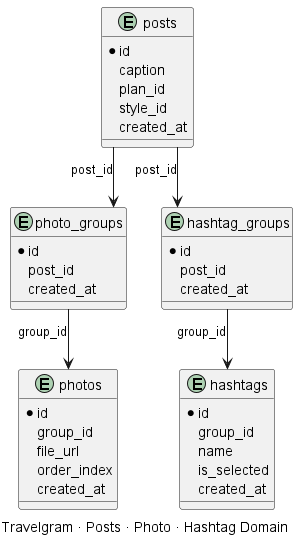

The diagram above was rendered by PlantUML. Its source (embedded in the PNG):
@startuml
!theme plain
hide circle
skinparam linetype ortho

title FIND MY SEOUL - Domain ERD (Split by newpage)

' ===========================================================
' 1) USER / IDENTITY / CHAT MEMORY DOMAIN
' ===========================================================
caption User · Identity · Chat Memory Domain

entity users {
    *id
    is_active
    last_login_at
    name
    email
    profile_image_url
    nationality
    created_at
    updated_at
}

entity sns_tokens {
    *id
    user_id
    access_token
    refresh_token
    expires_at
    account_type
}

entity user_identities {
    *id
    user_id
    provider
    created_at
}

entity chat_memory {
    *id
    user_id
    agent_id
    turn_index
    content
    created_at
}

entity chat_memory_vector {
    *id
    user_id
    agent_id
    embedding
}

users --> sns_tokens : user_id
users --> user_identities : user_id
users --> chat_memory : user_id
users --> chat_memory_vector : user_id


' ===========================================================
newpage
' ===========================================================
' 2) TRAVEL PLANNING DOMAIN
' ===========================================================
caption Travel Planning Domain

entity users {
    *id
}

entity travel_plans {
    *id
    user_id
    start_date
    end_date
    timezone
    created_at
    updated_at
    is_ended
}

entity travel_plan_snapshot {
    *id
    user_id
    version_no
    snapshot_json
    created_at
}

entity travel_days {
    *id
    trip_id
    day_index
    title
    date
}

entity travel_spot {
    *id
    day_id
    title
    start_at_utc
    end_at_utc
    address
}

entity current_activity {
    *id
    travelspot_id
    actual_cost
    review
}

users --> travel_plans : user_id
users --> travel_plan_snapshot : user_id
travel_plans --> travel_days : id = trip_id
travel_days --> travel_spot : id = day_id
travel_spot --> current_activity : id = travelspot_id


' ===========================================================
newpage
' ===========================================================
' 3) TRAVELGRAM / POSTS / PHOTOS / HASHTAGS
' ===========================================================
caption Travelgram · Posts · Photo · Hashtag Domain

entity posts {
    *id
    caption
    plan_id
    style_id
    created_at
}

entity photo_groups {
    *id
    post_id
    created_at
}

entity photos {
    *id
    group_id
    file_url
    order_index
    created_at
}

entity hashtag_groups {
    *id
    post_id
    created_at
}

entity hashtags {
    *id
    group_id
    name
    is_selected
    created_at
}

posts --> photo_groups : post_id
photo_groups --> photos : group_id

posts --> hashtag_groups : post_id
hashtag_groups --> hashtags : group_id


' ===========================================================
newpage
' ===========================================================
' 4) AI ANALYSIS (STYLE / HASHTAG RECOMMENDATION)
' ===========================================================
caption AI Post Analysis · Style · Hashtag Recommendation

entity ai_post_analysis {
    *id
    user_id
    post_id
    prompt_text
    input_json
    output_json
    created_at
}

entity ai_style_recommendation {
    *id
    analysis_id
    name
    confidence
    created_at
}

entity ai_hashtag_recommendation {
    *id
    analysis_id
    name
    confidence
    created_at
}

ai_post_analysis --> ai_style_recommendation : analysis_id
ai_post_analysis --> ai_hashtag_recommendation : analysis_id


' ===========================================================
newpage
' ===========================================================
' 5) IMAGE PLACE SEARCH / GEOLOCATION / PLACE DB
' ===========================================================
caption Image Search · Place DB Domain

entity image_place_searches {
    *id
    user_id
    searched_at
    action_type
}

entity place {
    *id
    name
    lat
    lng
    address
    place_type
    image_url
    thumbnail_url
}

entity image_place_search_results {
    *id
    image_search_history_id
    place_id
    rank
    is_selected
}

image_place_searches --> image_place_search_results : image_search_history_id
place --> image_place_search_results : place_id


' ===========================================================
newpage
' ===========================================================
' 6) CHECKLIST DOMAIN
' ===========================================================
caption Checklist · Checklist Items Domain

entity checklists {
    *id
    user_id
    day_index
    created_at
}

entity checklist_items {
    *id
    checklist_id
    content
    category
    is_checked
    created_at
}

checklists --> checklist_items : checklist_id


' ===========================================================
newpage
' ====
@enduml